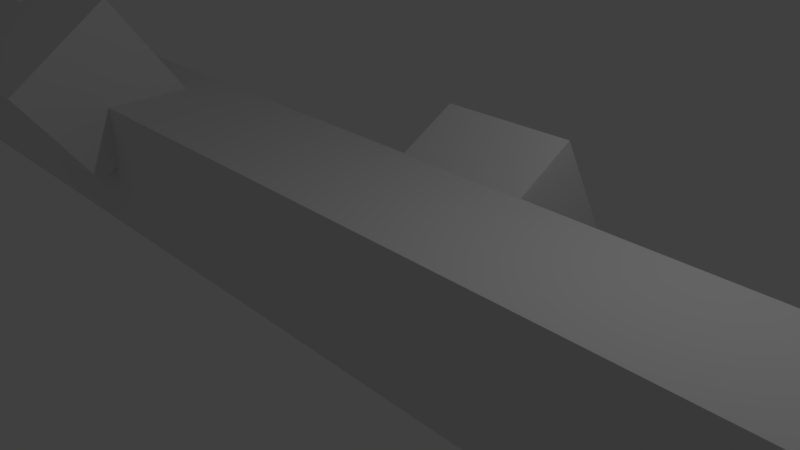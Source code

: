 # Source: Tunnel.blend  (saved by Blender 2.79.0; exported with 4.5.12 LTS)
import bpy
from mathutils import Matrix  # noqa: F401  (used for matrix-valued properties, if any)

bpy.ops.wm.read_factory_settings(use_empty=True)
scene = bpy.context.scene
scene.name = 'Scene'

# ---- collections
col_collection_1 = bpy.data.collections.new('Collection 1'); scene.collection.children.link(col_collection_1)

# ---- materials (node trees are filled in below, after node groups)
mat_material = bpy.data.materials.new('Material')
mat_material.alpha_threshold = 0.0
mat_material.use_transparent_shadow = False
mat_material.roughness = 0.5
mat_material.line_color = (0.0, 0.0, 0.0, 1.0)

# ---- material node trees

# ---- world
world_world = bpy.data.worlds.new('World'); scene.world = world_world
world_world.color = (0.05088, 0.05088, 0.05088)
world_world.use_sun_shadow = False
world_world.sun_shadow_jitter_overblur = 0.0
world_world.cycles.sampling_method = 'MANUAL'

# ---- cameras
cam_camera = bpy.data.cameras.new('Camera')
cam_camera.clip_end = 100.0
cam_camera.lens = 35.0
cam_camera.sensor_width = 32.0
cam_camera.sensor_height = 18.0
cam_camera.ortho_scale = 7.314
cam_camera.dof.focus_distance = 0.0
cam_camera.dof.aperture_fstop = 128.0

# ---- lights
light_lamp = bpy.data.lights.new('Lamp', 'POINT')
light_lamp.transmission_factor = 0.0
light_lamp.cutoff_distance = 30.0
light_lamp.energy = 100.0
light_lamp.shadow_buffer_clip_start = 1.001
light_lamp.shadow_soft_size = 0.1
light_lamp.shadow_maximum_resolution = 0.006
light_lamp.use_absolute_resolution = True

# ---- meshes
me_cube_008 = bpy.data.meshes.new('Cube.008')
me_cube_008.from_pydata([(-1.0, -1.0, -1.0), (-1.0, -1.0, 1.0), (-1.0, 1.0, -1.0), (-1.0, 1.0, 1.0), (1.0, -1.0, -1.0), (1.0, -1.0, 1.0), (1.0, 1.0, -1.0), (1.0, 1.0, 1.0)], [], [(0, 1, 3, 2), (2, 3, 7, 6), (6, 7, 5, 4), (4, 5, 1, 0), (2, 6, 4, 0), (7, 3, 1, 5)])
me_cube_008.use_remesh_preserve_volume = False
me_cube_008.use_remesh_preserve_attributes = False
me_cube_008.use_mirror_vertex_groups = False
me_cube_008.update()
me_cube_007 = bpy.data.meshes.new('Cube.007')
me_cube_007.from_pydata([(-1.0, -1.0, -1.0), (-1.0, -1.0, 1.0), (-1.0, 1.0, -1.0), (-1.0, 1.0, 1.0), (1.0, -1.0, -1.0), (1.0, -1.0, 1.0), (1.0, 1.0, -1.0), (1.0, 1.0, 1.0)], [], [(0, 1, 3, 2), (2, 3, 7, 6), (6, 7, 5, 4), (4, 5, 1, 0), (2, 6, 4, 0), (7, 3, 1, 5)])
me_cube_007.use_remesh_preserve_volume = False
me_cube_007.use_remesh_preserve_attributes = False
me_cube_007.use_mirror_vertex_groups = False
me_cube_007.update()
me_cube_006 = bpy.data.meshes.new('Cube.006')
me_cube_006.from_pydata([(-1.0, -1.0, -1.0), (-1.0, -1.0, 1.0), (-1.0, 1.0, -1.0), (-1.0, 1.0, 1.0), (1.0, -1.0, -1.0), (1.0, -1.0, 1.0), (1.0, 1.0, -1.0), (1.0, 1.0, 1.0)], [], [(0, 1, 3, 2), (2, 3, 7, 6), (6, 7, 5, 4), (4, 5, 1, 0), (2, 6, 4, 0), (7, 3, 1, 5)])
me_cube_006.use_remesh_preserve_volume = False
me_cube_006.use_remesh_preserve_attributes = False
me_cube_006.use_mirror_vertex_groups = False
me_cube_006.update()
me_cube_005 = bpy.data.meshes.new('Cube.005')
me_cube_005.from_pydata([(-1.0, -1.0, -1.0), (-1.0, -1.0, 1.0), (-1.0, 1.0, -1.0), (-1.0, 1.0, 1.0), (1.0, -1.0, -1.0), (1.0, -1.0, 1.0), (1.0, 1.0, -1.0), (1.0, 1.0, 1.0)], [], [(0, 1, 3, 2), (2, 3, 7, 6), (6, 7, 5, 4), (4, 5, 1, 0), (2, 6, 4, 0), (7, 3, 1, 5)])
me_cube_005.use_remesh_preserve_volume = False
me_cube_005.use_remesh_preserve_attributes = False
me_cube_005.use_mirror_vertex_groups = False
me_cube_005.update()
me_cube_004 = bpy.data.meshes.new('Cube.004')
me_cube_004.from_pydata([(-1.0, -1.0, -1.0), (-1.0, -1.0, 1.0), (-1.0, 1.0, -1.0), (-1.0, 1.0, 1.0), (1.0, -1.0, -1.0), (1.0, -1.0, 1.0), (1.0, 1.0, -1.0), (1.0, 1.0, 1.0)], [], [(0, 1, 3, 2), (2, 3, 7, 6), (6, 7, 5, 4), (4, 5, 1, 0), (2, 6, 4, 0), (7, 3, 1, 5)])
me_cube_004.use_remesh_preserve_volume = False
me_cube_004.use_remesh_preserve_attributes = False
me_cube_004.use_mirror_vertex_groups = False
me_cube_004.update()
me_cube_003 = bpy.data.meshes.new('Cube.003')
me_cube_003.from_pydata([(-1.0, -1.0, -1.0), (-1.0, -1.0, 1.0), (-1.0, 1.0, -1.0), (-1.0, 1.0, 1.0), (1.0, -1.0, -1.0), (1.0, -1.0, 1.0), (1.0, 1.0, -1.0), (1.0, 1.0, 1.0)], [], [(0, 1, 3, 2), (2, 3, 7, 6), (6, 7, 5, 4), (4, 5, 1, 0), (2, 6, 4, 0), (7, 3, 1, 5)])
me_cube_003.use_remesh_preserve_volume = False
me_cube_003.use_remesh_preserve_attributes = False
me_cube_003.use_mirror_vertex_groups = False
me_cube_003.update()
me_cube_002 = bpy.data.meshes.new('Cube.002')
me_cube_002.from_pydata([(-1.0, -1.0, -1.0), (-1.0, -1.0, 1.0), (-1.0, 1.0, -1.0), (-1.0, 1.0, 1.0), (1.0, -1.0, -1.0), (1.0, -1.0, 1.0), (1.0, 1.0, -1.0), (1.0, 1.0, 1.0)], [], [(0, 1, 3, 2), (2, 3, 7, 6), (6, 7, 5, 4), (4, 5, 1, 0), (2, 6, 4, 0), (7, 3, 1, 5)])
me_cube_002.use_remesh_preserve_volume = False
me_cube_002.use_remesh_preserve_attributes = False
me_cube_002.use_mirror_vertex_groups = False
me_cube_002.update()
me_cube_001 = bpy.data.meshes.new('Cube.001')
me_cube_001.from_pydata([(-1.0, -1.0, -1.0), (-1.0, -1.0, 1.0), (-1.0, 1.0, -1.0), (-1.0, 1.0, 1.0), (1.0, -1.0, -1.0), (1.0, -1.0, 1.0), (1.0, 1.0, -1.0), (1.0, 1.0, 1.0)], [], [(0, 1, 3, 2), (2, 3, 7, 6), (6, 7, 5, 4), (4, 5, 1, 0), (2, 6, 4, 0), (7, 3, 1, 5)])
me_cube_001.use_remesh_preserve_volume = False
me_cube_001.use_remesh_preserve_attributes = False
me_cube_001.use_mirror_vertex_groups = False
me_cube_001.update()
me_cube = bpy.data.meshes.new('Cube')
me_cube.from_pydata([(1.0, 1.0, -1.0), (1.0, -1.0, -1.0), (-1.0, -1.0, -1.0), (-1.0, 1.0, -1.0), (1.0, 1.0, 1.0), (1.0, -1.0, 1.0), (-1.0, -1.0, 1.0), (-1.0, 1.0, 1.0), (0.9429, 1.0, -1.0), (0.8857, 1.0, -1.0), (0.8286, 1.0, -1.0), (0.7714, 1.0, -1.0), (0.7143, 1.0, -1.0), (0.6571, 1.0, -1.0), (0.6, 1.0, -1.0), (0.5429, 1.0, -1.0), (0.4857, 1.0, -1.0), (0.4286, 1.0, -1.0), (0.3714, 1.0, -1.0), (0.3143, 1.0, -1.0), (0.2571, 1.0, -1.0), (0.2, 1.0, -1.0), (0.1429, 1.0, -1.0), (0.08571, 1.0, -1.0), (0.02857, 1.0, -1.0), (-0.02857, 1.0, -1.0), (-0.08571, 1.0, -1.0), (-0.1429, 1.0, -1.0), (-0.2, 1.0, -1.0), (-0.2571, 1.0, -1.0), (-0.3143, 1.0, -1.0), (-0.3714, 1.0, -1.0), (-0.4286, 1.0, -1.0), (-0.4857, 1.0, -1.0), (-0.5429, 1.0, -1.0), (-0.6, 1.0, -1.0), (-0.6571, 1.0, -1.0), (-0.7143, 1.0, -1.0), (-0.7714, 1.0, -1.0), (-0.8286, 1.0, -1.0), (-0.8857, 1.0, -1.0), (-0.9429, 1.0, -1.0), (0.9429, -1.0, -1.0), (0.8857, -1.0, -1.0), (0.8286, -1.0, -1.0), (0.7714, -1.0, -1.0), (0.7143, -1.0, -1.0), (0.6571, -1.0, -1.0), (0.6, -1.0, -1.0), (0.5429, -1.0, -1.0), (0.4857, -1.0, -1.0), (0.4286, -1.0, -1.0), (0.3714, -1.0, -1.0), (0.3143, -1.0, -1.0), (0.2571, -1.0, -1.0), (0.2, -1.0, -1.0), (0.1429, -1.0, -1.0), (0.08571, -1.0, -1.0), (0.02857, -1.0, -1.0), (-0.02857, -1.0, -1.0), (-0.08571, -1.0, -1.0), (-0.1429, -1.0, -1.0), (-0.2, -1.0, -1.0), (-0.2571, -1.0, -1.0), (-0.3143, -1.0, -1.0), (-0.3714, -1.0, -1.0), (-0.4286, -1.0, -1.0), (-0.4857, -1.0, -1.0), (-0.5429, -1.0, -1.0), (-0.6, -1.0, -1.0), (-0.6571, -1.0, -1.0), (-0.7143, -1.0, -1.0), (-0.7714, -1.0, -1.0), (-0.8286, -1.0, -1.0), (-0.8857, -1.0, -1.0), (-0.9429, -1.0, -1.0), (0.9429, 1.0, 1.0), (0.8857, 1.0, 1.0), (0.8286, 1.0, 1.0), (0.7714, 1.0, 1.0), (0.7143, 1.0, 1.0), (0.6571, 1.0, 1.0), (0.6, 1.0, 1.0), (0.5429, 1.0, 1.0), (0.4857, 1.0, 1.0), (0.4286, 1.0, 1.0), (0.3714, 1.0, 1.0), (0.3143, 1.0, 1.0), (0.2571, 1.0, 1.0), (0.2, 1.0, 1.0), (0.1429, 1.0, 1.0), (0.08571, 1.0, 1.0), (0.02857, 1.0, 1.0), (-0.02857, 1.0, 1.0), (-0.08571, 1.0, 1.0), (-0.1429, 1.0, 1.0), (-0.2, 1.0, 1.0), (-0.2571, 1.0, 1.0), (-0.3143, 1.0, 1.0), (-0.3714, 1.0, 1.0), (-0.4286, 1.0, 1.0), (-0.4857, 1.0, 1.0), (-0.5429, 1.0, 1.0), (-0.6, 1.0, 1.0), (-0.6571, 1.0, 1.0), (-0.7143, 1.0, 1.0), (-0.7714, 1.0, 1.0), (-0.8286, 1.0, 1.0), (-0.8857, 1.0, 1.0), (-0.9429, 1.0, 1.0), (0.9429, -1.0, 1.0), (0.8857, -1.0, 1.0), (0.8286, -1.0, 1.0), (0.7714, -1.0, 1.0), (0.7143, -1.0, 1.0), (0.6571, -1.0, 1.0), (0.6, -1.0, 1.0), (0.5429, -1.0, 1.0), (0.4857, -1.0, 1.0), (0.4286, -1.0, 1.0), (0.3714, -1.0, 1.0), (0.3143, -1.0, 1.0), (0.2571, -1.0, 1.0), (0.2, -1.0, 1.0), (0.1429, -1.0, 1.0), (0.08571, -1.0, 1.0), (0.02857, -1.0, 1.0), (-0.02857, -1.0, 1.0), (-0.08571, -1.0, 1.0), (-0.1429, -1.0, 1.0), (-0.2, -1.0, 1.0), (-0.2571, -1.0, 1.0), (-0.3143, -1.0, 1.0), (-0.3714, -1.0, 1.0), (-0.4286, -1.0, 1.0), (-0.4857, -1.0, 1.0), (-0.5429, -1.0, 1.0), (-0.6, -1.0, 1.0), (-0.6571, -1.0, 1.0), (-0.7143, -1.0, 1.0), (-0.7714, -1.0, 1.0), (-0.8286, -1.0, 1.0), (-0.8857, -1.0, 1.0), (-0.9429, -1.0, 1.0)], [], [(41, 3, 2, 75), (109, 143, 6, 7), (75, 2, 6, 143), (109, 7, 3, 41), (4, 76, 8, 0), (76, 77, 9, 8), (77, 78, 10, 9), (78, 79, 11, 10), (79, 80, 12, 11), (80, 81, 13, 12), (81, 82, 14, 13), (82, 83, 15, 14), (83, 84, 16, 15), (84, 85, 17, 16), (85, 86, 18, 17), (86, 87, 19, 18), (87, 88, 20, 19), (88, 89, 21, 20), (89, 90, 22, 21), (90, 91, 23, 22), (91, 92, 24, 23), (92, 93, 25, 24), (93, 94, 26, 25), (94, 95, 27, 26), (95, 96, 28, 27), (96, 97, 29, 28), (97, 98, 30, 29), (98, 99, 31, 30), (99, 100, 32, 31), (100, 101, 33, 32), (101, 102, 34, 33), (102, 103, 35, 34), (103, 104, 36, 35), (104, 105, 37, 36), (105, 106, 38, 37), (106, 107, 39, 38), (107, 108, 40, 39), (108, 109, 41, 40), (1, 42, 110, 5), (42, 43, 111, 110), (43, 44, 112, 111), (44, 45, 113, 112), (45, 46, 114, 113), (46, 47, 115, 114), (47, 48, 116, 115), (48, 49, 117, 116), (49, 50, 118, 117), (50, 51, 119, 118), (51, 52, 120, 119), (52, 53, 121, 120), (53, 54, 122, 121), (54, 55, 123, 122), (55, 56, 124, 123), (56, 57, 125, 124), (57, 58, 126, 125), (58, 59, 127, 126), (59, 60, 128, 127), (60, 61, 129, 128), (61, 62, 130, 129), (62, 63, 131, 130), (63, 64, 132, 131), (64, 65, 133, 132), (65, 66, 134, 133), (66, 67, 135, 134), (67, 68, 136, 135), (68, 69, 137, 136), (69, 70, 138, 137), (70, 71, 139, 138), (71, 72, 140, 139), (72, 73, 141, 140), (73, 74, 142, 141), (74, 75, 143, 142), (4, 5, 110, 76), (76, 110, 111, 77), (77, 111, 112, 78), (78, 112, 113, 79), (79, 113, 114, 80), (80, 114, 115, 81), (81, 115, 116, 82), (82, 116, 117, 83), (83, 117, 118, 84), (84, 118, 119, 85), (85, 119, 120, 86), (86, 120, 121, 87), (87, 121, 122, 88), (88, 122, 123, 89), (89, 123, 124, 90), (90, 124, 125, 91), (91, 125, 126, 92), (92, 126, 127, 93), (93, 127, 128, 94), (94, 128, 129, 95), (95, 129, 130, 96), (96, 130, 131, 97), (97, 131, 132, 98), (98, 132, 133, 99), (99, 133, 134, 100), (100, 134, 135, 101), (101, 135, 136, 102), (102, 136, 137, 103), (103, 137, 138, 104), (104, 138, 139, 105), (105, 139, 140, 106), (106, 140, 141, 107), (107, 141, 142, 108), (108, 142, 143, 109), (0, 8, 42, 1), (8, 9, 43, 42), (9, 10, 44, 43), (10, 11, 45, 44), (11, 12, 46, 45), (12, 13, 47, 46), (13, 14, 48, 47), (14, 15, 49, 48), (15, 16, 50, 49), (16, 17, 51, 50), (17, 18, 52, 51), (18, 19, 53, 52), (19, 20, 54, 53), (20, 21, 55, 54), (21, 22, 56, 55), (22, 23, 57, 56), (23, 24, 58, 57), (24, 25, 59, 58), (25, 26, 60, 59), (26, 27, 61, 60), (27, 28, 62, 61), (28, 29, 63, 62), (29, 30, 64, 63), (30, 31, 65, 64), (31, 32, 66, 65), (32, 33, 67, 66), (33, 34, 68, 67), (34, 35, 69, 68), (35, 36, 70, 69), (36, 37, 71, 70), (37, 38, 72, 71), (38, 39, 73, 72), (39, 40, 74, 73), (40, 41, 75, 74)])
me_cube.materials.append(mat_material)
me_cube.use_remesh_preserve_volume = False
me_cube.use_remesh_preserve_attributes = False
me_cube.use_mirror_vertex_groups = False
me_cube.update()

# ---- objects
ob_cube_008 = bpy.data.objects.new('Cube.008', me_cube_008)
ob_cube_007 = bpy.data.objects.new('Cube.007', me_cube_007)
ob_cube_006 = bpy.data.objects.new('Cube.006', me_cube_006)
ob_cube_005 = bpy.data.objects.new('Cube.005', me_cube_005)
ob_cube_004 = bpy.data.objects.new('Cube.004', me_cube_004)
ob_cube_003 = bpy.data.objects.new('Cube.003', me_cube_003)
ob_cube_002 = bpy.data.objects.new('Cube.002', me_cube_002)
ob_cube_001 = bpy.data.objects.new('Cube.001', me_cube_001)
ob_cube = bpy.data.objects.new('Cube', me_cube)
ob_lamp = bpy.data.objects.new('Lamp', light_lamp)
ob_camera = bpy.data.objects.new('Camera', cam_camera)

# ---- transforms, parenting, visibility, modifiers, constraints
ob_cube_008.location = (7.349, -1.473, -0.6745)
ob_cube_008.rotation_euler = (0.5064, -0.004176, 0.009812)
ob_cube_008.lineart.crease_threshold = 0.0
ob_cube_007.location = (0.611, 1.484, 0.1405)
ob_cube_007.rotation_euler = (0.5064, -0.004176, 0.009812)
ob_cube_007.lineart.crease_threshold = 0.0
ob_cube_006.location = (10.26, 0.5533, -1.632)
ob_cube_006.rotation_euler = (-0.9474, 0.009258, 0.005292)
ob_cube_006.lineart.crease_threshold = 0.0
ob_cube_005.location = (17.0, 1.361, 1.144)
ob_cube_005.rotation_euler = (-0.9474, 0.009258, 0.005292)
ob_cube_005.lineart.crease_threshold = 0.0
ob_cube_004.location = (-5.835, -1.054, 1.25)
ob_cube_004.rotation_euler = (-0.9474, 0.009258, 0.005292)
ob_cube_004.lineart.crease_threshold = 0.0
ob_cube_003.location = (-12.57, 0.9071, -1.493)
ob_cube_003.rotation_euler = (-0.9474, 0.009258, 0.005292)
ob_cube_003.lineart.crease_threshold = 0.0
ob_cube_002.location = (-22.22, 1.788, -0.244)
ob_cube_002.rotation_euler = (0.5064, -0.004176, 0.009812)
ob_cube_002.lineart.crease_threshold = 0.0
ob_cube_001.location = (-15.48, -1.644, -0.244)
ob_cube_001.rotation_euler = (0.5064, -0.004176, 0.009812)
ob_cube_001.lineart.crease_threshold = 0.0
ob_cube.location = (-0.0005101, -0.0005266, 0.0003214)
ob_cube.scale = (27.77, 0.9987, 0.9987)
ob_cube.lock_rotations_4d = False
ob_cube.empty_display_type = 'ARROWS'
ob_cube.lineart.crease_threshold = 0.0
ob_lamp.location = (4.076, 1.005, 5.904)
ob_lamp.rotation_euler = (0.6503, 0.05522, 1.866)
ob_lamp.lock_rotations_4d = False
ob_lamp.empty_display_type = 'ARROWS'
ob_lamp.color = (0.0, 0.0, 0.0, 0.0)
ob_lamp.lineart.crease_threshold = 0.0
ob_camera.location = (7.481, -6.508, 5.344)
ob_camera.rotation_euler = (1.109, 0.0, 0.8149)
ob_camera.lock_rotations_4d = False
ob_camera.empty_display_type = 'ARROWS'
ob_camera.color = (0.0, 0.0, 0.0, 0.0)
ob_camera.display_type = 'WIRE'
ob_camera.lineart.crease_threshold = 0.0

# ---- collection membership
col_collection_1.objects.link(ob_cube_008)
col_collection_1.objects.link(ob_cube_007)
col_collection_1.objects.link(ob_cube_006)
col_collection_1.objects.link(ob_cube_005)
col_collection_1.objects.link(ob_cube_004)
col_collection_1.objects.link(ob_cube_003)
col_collection_1.objects.link(ob_cube_002)
col_collection_1.objects.link(ob_cube_001)
col_collection_1.objects.link(ob_cube)
col_collection_1.objects.link(ob_lamp)
col_collection_1.objects.link(ob_camera)

# ---- scene / render settings (as saved in the file)
scene.camera = ob_camera
scene.frame_start = 1; scene.frame_end = 250; scene.frame_set(1)
scene.render.engine = 'BLENDER_EEVEE_NEXT'
scene.render.resolution_percentage = 50
scene.render.dither_intensity = 0.0
scene.cycles.use_denoising = False
scene.cycles.samples = 128
scene.cycles.sampling_pattern = 'TABULATED_SOBOL'
scene.cycles.use_adaptive_sampling = False
scene.cycles.use_light_tree = False
scene.cycles.blur_glossy = 0.0
scene.cycles.sample_clamp_indirect = 0.0
scene.view_settings.view_transform = 'Standard'
bpy.context.view_layer.update()
